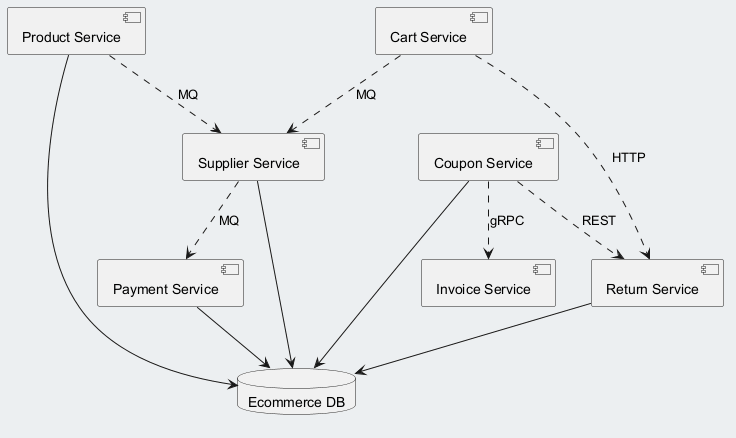

The diagram above was rendered by PlantUML. Its source (embedded in the PNG):
@startuml
skinparam backgroundColor #ECEFF1
skinparam classBackgroundColor #FFFFFF
skinparam classBorderColor #455A64
component "Supplier Service" as C_SupplierService
component "Product Service" as C_ProductService
component "Cart Service" as C_CartService
component "Return Service" as C_ReturnService
component "Payment Service" as C_PaymentService
component "Invoice Service" as C_InvoiceService
component "Coupon Service" as C_CouponService
database "Ecommerce DB" as DB_ecommerce
C_SupplierService --> DB_ecommerce
C_ProductService --> DB_ecommerce
C_ReturnService --> DB_ecommerce
C_PaymentService --> DB_ecommerce
C_CouponService --> DB_ecommerce
C_ProductService ..> C_SupplierService : MQ
C_CouponService ..> C_InvoiceService : gRPC
C_CartService ..> C_SupplierService : MQ
C_CouponService ..> C_ReturnService : REST
C_CartService ..> C_ReturnService : HTTP
C_SupplierService ..> C_PaymentService : MQ
@enduml